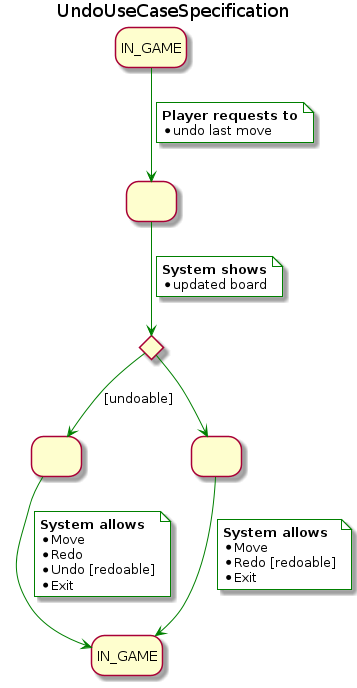

The diagram above was rendered by PlantUML. Its source (embedded in the PNG):
@startuml UndoUseCaseSpecification
title UndoUseCaseSpecification
skinparam NoteBackgroundColor white
hide empty description

state undoDialog as " "
state ifUndoable <<choice>>
state undoable as " "
state not_undoable as " "

state END_IN_GAME as "IN_GAME"


IN_GAME -[#green]-> undoDialog
note on link #white
  <b>Player requests to
  * undo last move
end note
undoDialog -[#green]-> ifUndoable
note on link #white
  <b>System shows
  * updated board
end note

ifUndoable -[#green]-> undoable : [undoable]
ifUndoable -[#green]-> not_undoable


undoable -[#green]-> END_IN_GAME
note on link
  <b>System allows
  * Move
  * Redo
  * Undo [redoable]
  * Exit
end note

not_undoable -[#green]-> END_IN_GAME
note on link
  <b>System allows
  * Move
  * Redo [redoable]
  * Exit
end note


@enduml